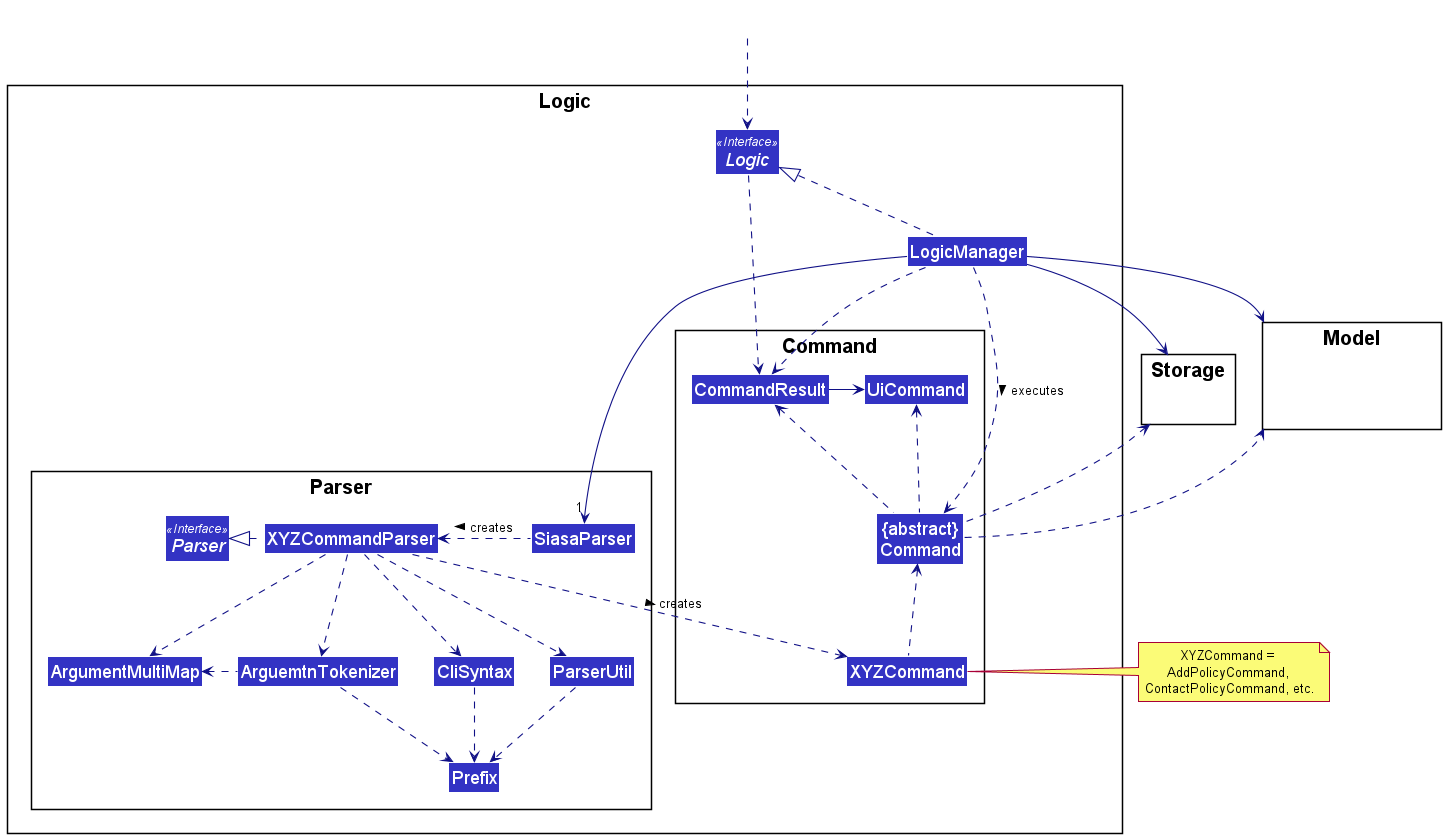

The diagram above was rendered by PlantUML. Its source (embedded in the PNG):
@startuml
!include style.puml
skinparam arrowThickness 1.1
skinparam arrowColor LOGIC_COLOR_T4
skinparam classBackgroundColor LOGIC_COLOR
skinparam classFontSize 18
skinparam packageFontSize 20

package Logic {

package Parser {
Interface Parser <<Interface>>
Class SiasaParser
Class XYZCommandParser
Class CliSyntax
Class ParserUtil
Class ArgumentMultiMap
Class ArguemtnTokenizer
Class Prefix
}

package Command {
Class XYZCommand
Class CommandResult
Class UiCommand
Class "{abstract}\nCommand" as Command
}

Interface Logic <<Interface>>
Class LogicManager
}

package Model{
Class HiddenModel #FFFFFF
}

package Storage{
Class HiddenModel #FFFFFF
}

Class HiddenOutside #FFFFFF
HiddenOutside ..> Logic

LogicManager .up.|> Logic
LogicManager -->"1" SiasaParser
SiasaParser .left.> XYZCommandParser: creates >

XYZCommandParser ..> XYZCommand: creates >
XYZCommandParser .left.|> Parser
XYZCommandParser ..> ArgumentMultiMap
XYZCommandParser ..> CliSyntax
CliSyntax ..> Prefix
XYZCommandParser ..> ArguemtnTokenizer
ArguemtnTokenizer .left.> ArgumentMultiMap
XYZCommandParser ..> ParserUtil
ParserUtil ..> Prefix
ArguemtnTokenizer ..> Prefix

XYZCommand .up.>Command
LogicManager ..> Command: executes >

LogicManager --> Model
LogicManager --> Storage
Command .up.> Storage
Command .up.> Model
note right of XYZCommand: XYZCommand = \nAddPolicyCommand, \nContactPolicyCommand, etc.

Logic .right.> CommandResult
LogicManager ..> CommandResult
Command .up.> CommandResult
Command .up.> UiCommand
CommandResult -right-> UiCommand
@enduml